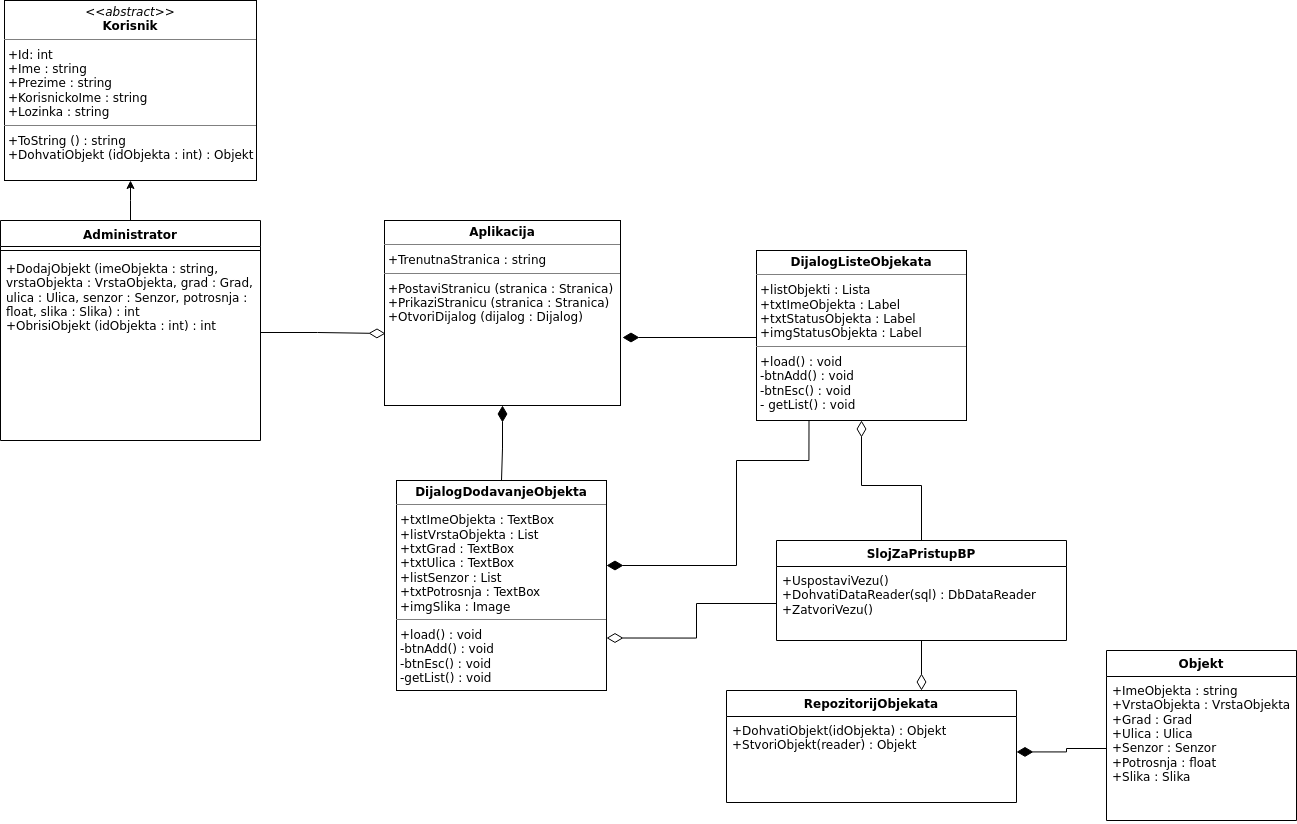

The diagram above was exported from draw.io. Its source (the exported page's mxGraphModel, read from the mxfile embedded in the PNG):
<mxGraphModel dx="2049" dy="1296" grid="1" gridSize="10" guides="1" tooltips="1" connect="1" arrows="1" fold="1" page="1" pageScale="1" pageWidth="850" pageHeight="1100" math="0" shadow="0">
  <root>
    <mxCell id="0" />
    <mxCell id="1" parent="0" />
    <mxCell id="2PegsLI5xWDcrLhMU0Ok-35" style="edgeStyle=orthogonalEdgeStyle;rounded=0;orthogonalLoop=1;jettySize=auto;html=1;endArrow=none;endFill=0;startArrow=classic;startFill=1;" edge="1" parent="1" source="2PegsLI5xWDcrLhMU0Ok-36" target="2PegsLI5xWDcrLhMU0Ok-37">
      <mxGeometry relative="1" as="geometry">
        <Array as="points">
          <mxPoint x="214" y="1180" />
          <mxPoint x="214" y="1180" />
        </Array>
      </mxGeometry>
    </mxCell>
    <mxCell id="2PegsLI5xWDcrLhMU0Ok-36" value="&lt;p style=&quot;margin:0px;margin-top:4px;text-align:center;&quot;&gt;&lt;i&gt;&amp;lt;&amp;lt;abstract&amp;gt;&amp;gt;&lt;/i&gt;&lt;br&gt;&lt;b&gt;Korisnik&lt;/b&gt;&lt;/p&gt;&lt;hr size=&quot;1&quot;&gt;&lt;p style=&quot;margin:0px;margin-left:4px;&quot;&gt;+Id: int&lt;br&gt;+Ime : string&lt;/p&gt;&lt;p style=&quot;margin:0px;margin-left:4px;&quot;&gt;+Prezime : string&lt;/p&gt;&lt;p style=&quot;margin:0px;margin-left:4px;&quot;&gt;+KorisnickoIme : string&lt;/p&gt;&lt;p style=&quot;margin:0px;margin-left:4px;&quot;&gt;+Lozinka : string&lt;/p&gt;&lt;hr size=&quot;1&quot;&gt;&lt;p style=&quot;margin:0px;margin-left:4px;&quot;&gt;+ToString () : string&lt;/p&gt;&lt;p style=&quot;margin:0px;margin-left:4px;&quot;&gt;+DohvatiObjekt (idObjekta : int) : Objekt&lt;/p&gt;" style="verticalAlign=top;align=left;overflow=fill;fontSize=12;fontFamily=Helvetica;html=1;whiteSpace=wrap;" vertex="1" parent="1">
      <mxGeometry x="88" y="980" width="252" height="180" as="geometry" />
    </mxCell>
    <mxCell id="2PegsLI5xWDcrLhMU0Ok-37" value="Administrator" style="swimlane;fontStyle=1;align=center;verticalAlign=top;childLayout=stackLayout;horizontal=1;startSize=26;horizontalStack=0;resizeParent=1;resizeParentMax=0;resizeLast=0;collapsible=1;marginBottom=0;whiteSpace=wrap;html=1;" vertex="1" parent="1">
      <mxGeometry x="84" y="1200" width="260" height="220" as="geometry" />
    </mxCell>
    <mxCell id="2PegsLI5xWDcrLhMU0Ok-38" value="" style="line;strokeWidth=1;fillColor=none;align=left;verticalAlign=middle;spacingTop=-1;spacingLeft=3;spacingRight=3;rotatable=0;labelPosition=right;points=[];portConstraint=eastwest;strokeColor=inherit;" vertex="1" parent="2PegsLI5xWDcrLhMU0Ok-37">
      <mxGeometry y="26" width="260" height="8" as="geometry" />
    </mxCell>
    <mxCell id="2PegsLI5xWDcrLhMU0Ok-39" value="+DodajObjekt (imeObjekta : string, vrstaObjekta : VrstaObjekta, grad : Grad, ulica : Ulica, senzor : Senzor, potrosnja : float, slika : Slika) : int&lt;br&gt;+ObrisiObjekt (idObjekta : int) : int" style="text;strokeColor=none;fillColor=none;align=left;verticalAlign=top;spacingLeft=4;spacingRight=4;overflow=hidden;rotatable=0;points=[[0,0.5],[1,0.5]];portConstraint=eastwest;whiteSpace=wrap;html=1;" vertex="1" parent="2PegsLI5xWDcrLhMU0Ok-37">
      <mxGeometry y="34" width="260" height="186" as="geometry" />
    </mxCell>
    <mxCell id="2PegsLI5xWDcrLhMU0Ok-40" style="edgeStyle=orthogonalEdgeStyle;rounded=0;orthogonalLoop=1;jettySize=auto;html=1;entryX=0.25;entryY=1;entryDx=0;entryDy=0;endArrow=none;endFill=0;endSize=14;startArrow=diamondThin;startFill=1;startSize=14;" edge="1" parent="1" source="2PegsLI5xWDcrLhMU0Ok-41" target="2PegsLI5xWDcrLhMU0Ok-53">
      <mxGeometry relative="1" as="geometry">
        <mxPoint x="790" y="1430" as="targetPoint" />
        <Array as="points">
          <mxPoint x="820" y="1545" />
          <mxPoint x="820" y="1440" />
          <mxPoint x="893" y="1440" />
        </Array>
      </mxGeometry>
    </mxCell>
    <mxCell id="2PegsLI5xWDcrLhMU0Ok-41" value="&lt;p style=&quot;margin:0px;margin-top:4px;text-align:center;&quot;&gt;&lt;b&gt;DijalogDodavanjeObjekta&lt;/b&gt;&lt;/p&gt;&lt;hr size=&quot;1&quot;&gt;&lt;p style=&quot;margin:0px;margin-left:4px;&quot;&gt;+txtImeObjekta : TextBox&lt;br&gt;&lt;/p&gt;&lt;p style=&quot;margin:0px;margin-left:4px;&quot;&gt;+listVrstaObjekta : List&lt;/p&gt;&lt;p style=&quot;margin:0px;margin-left:4px;&quot;&gt;+txtGrad : TextBox&lt;/p&gt;&lt;p style=&quot;margin:0px;margin-left:4px;&quot;&gt;+txtUlica : TextBox&lt;/p&gt;&lt;p style=&quot;margin:0px;margin-left:4px;&quot;&gt;+listSenzor : List&lt;/p&gt;&lt;p style=&quot;margin:0px;margin-left:4px;&quot;&gt;+txtPotrosnja : TextBox&lt;/p&gt;&lt;p style=&quot;margin:0px;margin-left:4px;&quot;&gt;+imgSlika : Image&lt;/p&gt;&lt;hr size=&quot;1&quot;&gt;&lt;p style=&quot;margin:0px;margin-left:4px;&quot;&gt;+load() : void&lt;/p&gt;&lt;p style=&quot;margin:0px;margin-left:4px;&quot;&gt;-btnAdd() : void&lt;/p&gt;&lt;p style=&quot;margin:0px;margin-left:4px;&quot;&gt;-btnEsc() : void&lt;/p&gt;&lt;p style=&quot;margin:0px;margin-left:4px;&quot;&gt;-getList() : void&lt;/p&gt;" style="verticalAlign=top;align=left;overflow=fill;fontSize=12;fontFamily=Helvetica;html=1;whiteSpace=wrap;" vertex="1" parent="1">
      <mxGeometry x="480" y="1460" width="210" height="210" as="geometry" />
    </mxCell>
    <mxCell id="2PegsLI5xWDcrLhMU0Ok-42" style="edgeStyle=orthogonalEdgeStyle;rounded=0;orthogonalLoop=1;jettySize=auto;html=1;endArrow=none;endFill=0;startArrow=diamondThin;startFill=1;endSize=11;startSize=14;" edge="1" parent="1" source="2PegsLI5xWDcrLhMU0Ok-55" target="2PegsLI5xWDcrLhMU0Ok-41">
      <mxGeometry relative="1" as="geometry">
        <Array as="points" />
        <mxPoint x="580" y="1410" as="sourcePoint" />
      </mxGeometry>
    </mxCell>
    <mxCell id="2PegsLI5xWDcrLhMU0Ok-43" value="&lt;b&gt;RepozitorijObjekata&lt;/b&gt;" style="swimlane;fontStyle=0;childLayout=stackLayout;horizontal=1;startSize=26;fillColor=none;horizontalStack=0;resizeParent=1;resizeParentMax=0;resizeLast=0;collapsible=1;marginBottom=0;whiteSpace=wrap;html=1;" vertex="1" parent="1">
      <mxGeometry x="810" y="1670" width="290" height="112" as="geometry" />
    </mxCell>
    <mxCell id="2PegsLI5xWDcrLhMU0Ok-44" value="+DohvatiObjekt(idObjekta) : Objekt&lt;br&gt;+StvoriObjekt(reader) : Objekt" style="text;strokeColor=none;fillColor=none;align=left;verticalAlign=top;spacingLeft=4;spacingRight=4;overflow=hidden;rotatable=0;points=[[0,0.5],[1,0.5]];portConstraint=eastwest;whiteSpace=wrap;html=1;" vertex="1" parent="2PegsLI5xWDcrLhMU0Ok-43">
      <mxGeometry y="26" width="290" height="86" as="geometry" />
    </mxCell>
    <mxCell id="2PegsLI5xWDcrLhMU0Ok-45" style="edgeStyle=orthogonalEdgeStyle;rounded=0;orthogonalLoop=1;jettySize=auto;html=1;endArrow=diamondThin;endFill=0;endSize=14;" edge="1" parent="1" source="2PegsLI5xWDcrLhMU0Ok-46" target="2PegsLI5xWDcrLhMU0Ok-53">
      <mxGeometry relative="1" as="geometry" />
    </mxCell>
    <mxCell id="2PegsLI5xWDcrLhMU0Ok-46" value="&lt;b&gt;SlojZaPristupBP&lt;/b&gt;" style="swimlane;fontStyle=0;childLayout=stackLayout;horizontal=1;startSize=26;fillColor=none;horizontalStack=0;resizeParent=1;resizeParentMax=0;resizeLast=0;collapsible=1;marginBottom=0;whiteSpace=wrap;html=1;" vertex="1" parent="1">
      <mxGeometry x="860" y="1520" width="290" height="100" as="geometry" />
    </mxCell>
    <mxCell id="2PegsLI5xWDcrLhMU0Ok-47" value="+UspostaviVezu()&lt;br&gt;+DohvatiDataReader(sql) : DbDataReader&lt;br&gt;+ZatvoriVezu()" style="text;strokeColor=none;fillColor=none;align=left;verticalAlign=top;spacingLeft=4;spacingRight=4;overflow=hidden;rotatable=0;points=[[0,0.5],[1,0.5]];portConstraint=eastwest;whiteSpace=wrap;html=1;" vertex="1" parent="2PegsLI5xWDcrLhMU0Ok-46">
      <mxGeometry y="26" width="290" height="74" as="geometry" />
    </mxCell>
    <mxCell id="2PegsLI5xWDcrLhMU0Ok-48" style="edgeStyle=orthogonalEdgeStyle;rounded=0;orthogonalLoop=1;jettySize=auto;html=1;endArrow=diamondThin;endFill=0;endSize=14;" edge="1" parent="1" source="2PegsLI5xWDcrLhMU0Ok-47" target="2PegsLI5xWDcrLhMU0Ok-43">
      <mxGeometry relative="1" as="geometry">
        <Array as="points">
          <mxPoint x="955" y="1610" />
          <mxPoint x="955" y="1610" />
        </Array>
      </mxGeometry>
    </mxCell>
    <mxCell id="2PegsLI5xWDcrLhMU0Ok-49" value="&lt;b&gt;Objekt&lt;/b&gt;" style="swimlane;fontStyle=0;childLayout=stackLayout;horizontal=1;startSize=26;fillColor=none;horizontalStack=0;resizeParent=1;resizeParentMax=0;resizeLast=0;collapsible=1;marginBottom=0;whiteSpace=wrap;html=1;" vertex="1" parent="1">
      <mxGeometry x="1190" y="1630" width="190" height="170" as="geometry" />
    </mxCell>
    <mxCell id="2PegsLI5xWDcrLhMU0Ok-50" value="+ImeObjekta : string +VrstaObjekta : VrstaObjekta&lt;br&gt;+Grad : Grad&lt;br&gt;+Ulica : Ulica&lt;br&gt;+Senzor : Senzor&lt;br&gt;+Potrosnja : float&lt;br&gt;+Slika : Slika" style="text;strokeColor=none;fillColor=none;align=left;verticalAlign=top;spacingLeft=4;spacingRight=4;overflow=hidden;rotatable=0;points=[[0,0.5],[1,0.5]];portConstraint=eastwest;whiteSpace=wrap;html=1;" vertex="1" parent="2PegsLI5xWDcrLhMU0Ok-49">
      <mxGeometry y="26" width="190" height="144" as="geometry" />
    </mxCell>
    <mxCell id="2PegsLI5xWDcrLhMU0Ok-51" style="edgeStyle=orthogonalEdgeStyle;rounded=0;orthogonalLoop=1;jettySize=auto;html=1;entryX=1;entryY=0.412;entryDx=0;entryDy=0;entryPerimeter=0;endArrow=diamondThin;endFill=1;endSize=14;" edge="1" parent="1" source="2PegsLI5xWDcrLhMU0Ok-50" target="2PegsLI5xWDcrLhMU0Ok-44">
      <mxGeometry relative="1" as="geometry" />
    </mxCell>
    <mxCell id="2PegsLI5xWDcrLhMU0Ok-52" style="edgeStyle=orthogonalEdgeStyle;rounded=0;orthogonalLoop=1;jettySize=auto;html=1;entryX=1;entryY=0.75;entryDx=0;entryDy=0;endArrow=diamondThin;endFill=0;endSize=14;" edge="1" parent="1" source="2PegsLI5xWDcrLhMU0Ok-47" target="2PegsLI5xWDcrLhMU0Ok-41">
      <mxGeometry relative="1" as="geometry" />
    </mxCell>
    <mxCell id="2PegsLI5xWDcrLhMU0Ok-53" value="&lt;p style=&quot;margin:0px;margin-top:4px;text-align:center;&quot;&gt;&lt;b&gt;DijalogListeObjekata&lt;/b&gt;&lt;/p&gt;&lt;hr size=&quot;1&quot;&gt;&lt;p style=&quot;margin:0px;margin-left:4px;&quot;&gt;+listObjekti : Lista&lt;br&gt;&lt;/p&gt;&lt;p style=&quot;margin:0px;margin-left:4px;&quot;&gt;+txtImeObjekta : Label&lt;/p&gt;&lt;p style=&quot;margin:0px;margin-left:4px;&quot;&gt;+txtStatusObjekta : Label&lt;/p&gt;&lt;p style=&quot;margin:0px;margin-left:4px;&quot;&gt;+imgStatusObjekta : Label&lt;/p&gt;&lt;hr size=&quot;1&quot;&gt;&lt;p style=&quot;margin:0px;margin-left:4px;&quot;&gt;+load() : void&lt;/p&gt;&lt;p style=&quot;margin:0px;margin-left:4px;&quot;&gt;-btnAdd() : void&lt;/p&gt;&lt;p style=&quot;margin:0px;margin-left:4px;&quot;&gt;-btnEsc() : void&lt;/p&gt;&lt;p style=&quot;margin:0px;margin-left:4px;&quot;&gt;- getList() : void&lt;/p&gt;" style="verticalAlign=top;align=left;overflow=fill;fontSize=12;fontFamily=Helvetica;html=1;whiteSpace=wrap;" vertex="1" parent="1">
      <mxGeometry x="840" y="1230" width="210" height="170" as="geometry" />
    </mxCell>
    <mxCell id="2PegsLI5xWDcrLhMU0Ok-54" style="edgeStyle=orthogonalEdgeStyle;rounded=0;orthogonalLoop=1;jettySize=auto;html=1;endArrow=none;endFill=0;startArrow=diamondThin;startFill=1;endSize=8;startSize=14;" edge="1" parent="1">
      <mxGeometry relative="1" as="geometry">
        <mxPoint x="840" y="1317" as="targetPoint" />
        <mxPoint x="706" y="1317" as="sourcePoint" />
      </mxGeometry>
    </mxCell>
    <mxCell id="2PegsLI5xWDcrLhMU0Ok-55" value="&lt;p style=&quot;margin:0px;margin-top:4px;text-align:center;&quot;&gt;&lt;b&gt;Aplikacija&lt;/b&gt;&lt;/p&gt;&lt;hr size=&quot;1&quot;&gt;&lt;p style=&quot;margin:0px;margin-left:4px;&quot;&gt;+TrenutnaStranica : string&lt;/p&gt;&lt;hr size=&quot;1&quot;&gt;&lt;p style=&quot;margin:0px;margin-left:4px;&quot;&gt;+PostaviStranicu (stranica : Stranica)&lt;/p&gt;&lt;p style=&quot;margin:0px;margin-left:4px;&quot;&gt;+PrikaziStranicu (stranica : Stranica)&lt;/p&gt;&lt;p style=&quot;margin:0px;margin-left:4px;&quot;&gt;+OtvoriDijalog (dijalog : Dijalog)&lt;/p&gt;" style="verticalAlign=top;align=left;overflow=fill;fontSize=12;fontFamily=Helvetica;html=1;whiteSpace=wrap;" vertex="1" parent="1">
      <mxGeometry x="468" y="1200" width="236" height="185" as="geometry" />
    </mxCell>
    <mxCell id="2PegsLI5xWDcrLhMU0Ok-56" style="edgeStyle=orthogonalEdgeStyle;rounded=0;orthogonalLoop=1;jettySize=auto;html=1;entryX=0.004;entryY=0.611;entryDx=0;entryDy=0;entryPerimeter=0;endArrow=diamondThin;endFill=0;endSize=14;" edge="1" parent="1" target="2PegsLI5xWDcrLhMU0Ok-55">
      <mxGeometry relative="1" as="geometry">
        <mxPoint x="344" y="1312" as="sourcePoint" />
      </mxGeometry>
    </mxCell>
  </root>
</mxGraphModel>